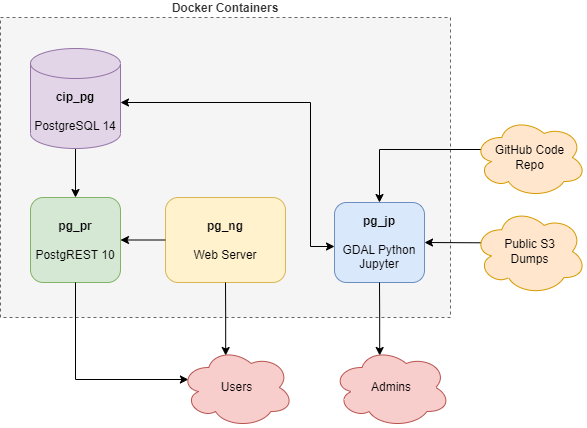

The diagram above was exported from draw.io. Its source (the exported page's mxGraphModel, read from the mxfile embedded in the PNG):
<mxGraphModel dx="1018" dy="569" grid="1" gridSize="10" guides="1" tooltips="1" connect="1" arrows="1" fold="1" page="1" pageScale="1" pageWidth="850" pageHeight="1100" math="0" shadow="0">
  <root>
    <mxCell id="0" />
    <mxCell id="1" parent="0" />
    <mxCell id="PuhdsG2Ohiqw3nRwSTx9-21" value="&lt;b&gt;Docker Containers&lt;/b&gt;" style="rounded=0;whiteSpace=wrap;html=1;fillColor=#f5f5f5;dashed=1;labelPosition=center;verticalLabelPosition=top;align=center;verticalAlign=bottom;fontColor=#333333;strokeColor=#666666;" parent="1" vertex="1">
      <mxGeometry x="100" y="110" width="450" height="300" as="geometry" />
    </mxCell>
    <mxCell id="PuhdsG2Ohiqw3nRwSTx9-5" style="edgeStyle=orthogonalEdgeStyle;rounded=0;orthogonalLoop=1;jettySize=auto;html=1;exitX=0.5;exitY=1;exitDx=0;exitDy=0;exitPerimeter=0;entryX=0.5;entryY=0;entryDx=0;entryDy=0;" parent="1" source="PuhdsG2Ohiqw3nRwSTx9-1" target="PuhdsG2Ohiqw3nRwSTx9-3" edge="1">
      <mxGeometry relative="1" as="geometry" />
    </mxCell>
    <mxCell id="PuhdsG2Ohiqw3nRwSTx9-7" style="edgeStyle=orthogonalEdgeStyle;rounded=0;orthogonalLoop=1;jettySize=auto;html=1;exitX=1;exitY=0.5;exitDx=0;exitDy=0;exitPerimeter=0;entryX=0;entryY=0.5;entryDx=0;entryDy=0;strokeColor=none;" parent="1" source="PuhdsG2Ohiqw3nRwSTx9-1" target="PuhdsG2Ohiqw3nRwSTx9-2" edge="1">
      <mxGeometry relative="1" as="geometry" />
    </mxCell>
    <mxCell id="PuhdsG2Ohiqw3nRwSTx9-8" style="edgeStyle=orthogonalEdgeStyle;rounded=0;orthogonalLoop=1;jettySize=auto;html=1;entryX=0;entryY=0.5;entryDx=0;entryDy=0;startArrow=classic;startFill=1;exitX=1;exitY=0.5;exitDx=0;exitDy=0;exitPerimeter=0;" parent="1" edge="1">
      <mxGeometry relative="1" as="geometry">
        <Array as="points">
          <mxPoint x="410" y="195" />
          <mxPoint x="410" y="339" />
        </Array>
        <mxPoint x="220" y="195" as="sourcePoint" />
        <mxPoint x="434" y="339" as="targetPoint" />
      </mxGeometry>
    </mxCell>
    <mxCell id="PuhdsG2Ohiqw3nRwSTx9-1" value="&lt;b&gt;cip_pg&lt;/b&gt;&lt;br&gt;&lt;br&gt;PostgreSQL 14" style="shape=cylinder3;whiteSpace=wrap;html=1;boundedLbl=1;backgroundOutline=1;size=15;fillColor=#e1d5e7;strokeColor=#9673a6;" parent="1" vertex="1">
      <mxGeometry x="130" y="141" width="90" height="100" as="geometry" />
    </mxCell>
    <mxCell id="PuhdsG2Ohiqw3nRwSTx9-2" value="&lt;b&gt;pg_jp&lt;/b&gt;&lt;br&gt;&lt;br&gt;GDAL Python Jupyter" style="rounded=1;whiteSpace=wrap;html=1;fillColor=#dae8fc;strokeColor=#6c8ebf;" parent="1" vertex="1">
      <mxGeometry x="434" y="295" width="90" height="80" as="geometry" />
    </mxCell>
    <mxCell id="PuhdsG2Ohiqw3nRwSTx9-3" value="&lt;b&gt;pg_pr&lt;/b&gt;&lt;br&gt;&lt;br&gt;PostgREST 10" style="rounded=1;whiteSpace=wrap;html=1;fillColor=#d5e8d4;strokeColor=#82b366;" parent="1" vertex="1">
      <mxGeometry x="130" y="290" width="90" height="85" as="geometry" />
    </mxCell>
    <mxCell id="PuhdsG2Ohiqw3nRwSTx9-4" value="&lt;b&gt;pg_ng&lt;br&gt;&lt;/b&gt;&lt;br&gt;Web Server" style="rounded=1;whiteSpace=wrap;html=1;fillColor=#fff2cc;strokeColor=#d6b656;" parent="1" vertex="1">
      <mxGeometry x="265" y="290" width="120" height="85" as="geometry" />
    </mxCell>
    <mxCell id="PuhdsG2Ohiqw3nRwSTx9-11" style="edgeStyle=orthogonalEdgeStyle;rounded=0;orthogonalLoop=1;jettySize=auto;html=1;exitX=0.4;exitY=0.1;exitDx=0;exitDy=0;exitPerimeter=0;entryX=0.5;entryY=1;entryDx=0;entryDy=0;startArrow=classic;startFill=1;endArrow=none;endFill=0;" parent="1" source="PuhdsG2Ohiqw3nRwSTx9-10" target="PuhdsG2Ohiqw3nRwSTx9-4" edge="1">
      <mxGeometry relative="1" as="geometry" />
    </mxCell>
    <mxCell id="PuhdsG2Ohiqw3nRwSTx9-12" style="edgeStyle=orthogonalEdgeStyle;rounded=0;orthogonalLoop=1;jettySize=auto;html=1;entryX=0.5;entryY=1;entryDx=0;entryDy=0;startArrow=classic;startFill=1;endArrow=none;endFill=0;exitX=0.4;exitY=0.1;exitDx=0;exitDy=0;exitPerimeter=0;" parent="1" source="PuhdsG2Ohiqw3nRwSTx9-13" target="PuhdsG2Ohiqw3nRwSTx9-2" edge="1">
      <mxGeometry relative="1" as="geometry">
        <mxPoint x="580" y="300" as="sourcePoint" />
      </mxGeometry>
    </mxCell>
    <mxCell id="PuhdsG2Ohiqw3nRwSTx9-19" style="edgeStyle=orthogonalEdgeStyle;rounded=0;orthogonalLoop=1;jettySize=auto;html=1;exitX=0.07;exitY=0.4;exitDx=0;exitDy=0;exitPerimeter=0;entryX=0.5;entryY=1;entryDx=0;entryDy=0;startArrow=classic;startFill=1;endArrow=none;endFill=0;" parent="1" source="PuhdsG2Ohiqw3nRwSTx9-10" target="PuhdsG2Ohiqw3nRwSTx9-3" edge="1">
      <mxGeometry relative="1" as="geometry" />
    </mxCell>
    <mxCell id="PuhdsG2Ohiqw3nRwSTx9-10" value="Users" style="ellipse;shape=cloud;whiteSpace=wrap;html=1;fillColor=#f8cecc;strokeColor=#b85450;" parent="1" vertex="1">
      <mxGeometry x="280" y="440" width="113" height="80" as="geometry" />
    </mxCell>
    <mxCell id="PuhdsG2Ohiqw3nRwSTx9-13" value="Admins" style="ellipse;shape=cloud;whiteSpace=wrap;html=1;fillColor=#f8cecc;strokeColor=#b85450;" parent="1" vertex="1">
      <mxGeometry x="432" y="440" width="118" height="80" as="geometry" />
    </mxCell>
    <mxCell id="PuhdsG2Ohiqw3nRwSTx9-15" style="edgeStyle=orthogonalEdgeStyle;rounded=0;orthogonalLoop=1;jettySize=auto;html=1;entryX=0.5;entryY=0;entryDx=0;entryDy=0;startArrow=none;startFill=0;endArrow=classic;endFill=1;exitX=0.07;exitY=0.4;exitDx=0;exitDy=0;exitPerimeter=0;" parent="1" source="PuhdsG2Ohiqw3nRwSTx9-14" target="PuhdsG2Ohiqw3nRwSTx9-2" edge="1">
      <mxGeometry relative="1" as="geometry">
        <mxPoint x="610" y="140" as="sourcePoint" />
        <Array as="points">
          <mxPoint x="479" y="242" />
        </Array>
      </mxGeometry>
    </mxCell>
    <mxCell id="PuhdsG2Ohiqw3nRwSTx9-14" value="GitHub&amp;nbsp;Code&lt;br&gt;Repo" style="ellipse;shape=cloud;whiteSpace=wrap;html=1;fillColor=#ffe6cc;strokeColor=#d79b00;" parent="1" vertex="1">
      <mxGeometry x="573" y="210" width="113" height="80" as="geometry" />
    </mxCell>
    <mxCell id="PuhdsG2Ohiqw3nRwSTx9-17" style="edgeStyle=orthogonalEdgeStyle;rounded=0;orthogonalLoop=1;jettySize=auto;html=1;exitX=0.07;exitY=0.4;exitDx=0;exitDy=0;exitPerimeter=0;entryX=1;entryY=0.5;entryDx=0;entryDy=0;startArrow=none;startFill=0;endArrow=classic;endFill=1;" parent="1" source="PuhdsG2Ohiqw3nRwSTx9-16" target="PuhdsG2Ohiqw3nRwSTx9-2" edge="1">
      <mxGeometry relative="1" as="geometry">
        <Array as="points">
          <mxPoint x="581" y="335" />
        </Array>
      </mxGeometry>
    </mxCell>
    <mxCell id="PuhdsG2Ohiqw3nRwSTx9-16" value="Public S3&lt;br&gt;Dumps" style="ellipse;shape=cloud;whiteSpace=wrap;html=1;fillColor=#ffe6cc;strokeColor=#d79b00;" parent="1" vertex="1">
      <mxGeometry x="573" y="300.5" width="113" height="87" as="geometry" />
    </mxCell>
    <mxCell id="C0CCpD_HR0kxBSEqLrTa-1" style="edgeStyle=orthogonalEdgeStyle;rounded=0;orthogonalLoop=1;jettySize=auto;html=1;" parent="1" source="PuhdsG2Ohiqw3nRwSTx9-4" target="PuhdsG2Ohiqw3nRwSTx9-3" edge="1">
      <mxGeometry relative="1" as="geometry" />
    </mxCell>
  </root>
</mxGraphModel>